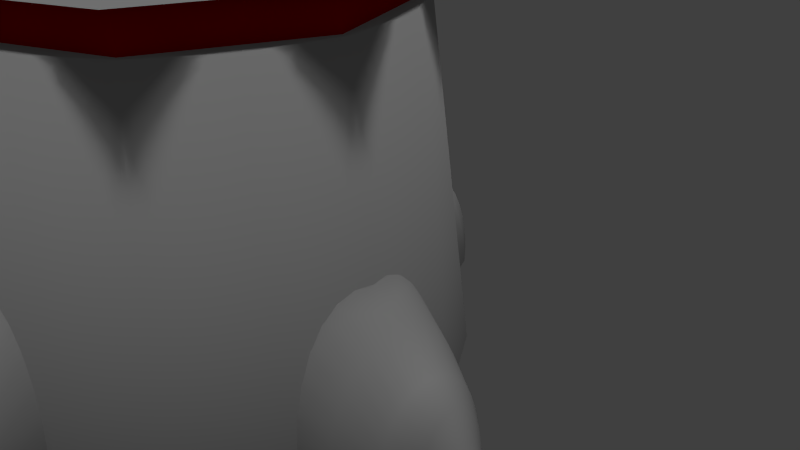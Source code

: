 # Source: martello.blend  (saved by Blender 2.76.0; exported with 4.5.12 LTS)
import bpy
from mathutils import Matrix  # noqa: F401  (used for matrix-valued properties, if any)

bpy.ops.wm.read_factory_settings(use_empty=True)
scene = bpy.context.scene
scene.name = 'Scene'

# ---- collections
col_collection_1 = bpy.data.collections.new('Collection 1'); scene.collection.children.link(col_collection_1)

# ---- materials (node trees are filled in below, after node groups)
mat_stone = bpy.data.materials.new('Stone')
mat_stone.alpha_threshold = 0.0
mat_stone.use_transparent_shadow = False
mat_stone.diffuse_color = (0.5, 0.5, 0.5, 1.0)
mat_stone.roughness = 0.5
mat_stone.specular_intensity = 0.8
mat_top_windows = bpy.data.materials.new('Top windows')
mat_top_windows.alpha_threshold = 0.0
mat_top_windows.use_transparent_shadow = False
mat_top_windows.diffuse_color = (0.5, 0.0, 0.0, 1.0)
mat_top_windows.roughness = 0.5
mat_roof = bpy.data.materials.new('Roof')
mat_roof.alpha_threshold = 0.0
mat_roof.use_transparent_shadow = False
mat_roof.diffuse_color = (0.5, 0.5, 0.5, 1.0)
mat_roof.roughness = 0.5

# ---- material node trees

# ---- world
world_world = bpy.data.worlds.new('World'); scene.world = world_world
world_world.color = (0.05088, 0.05088, 0.05088)
world_world.use_sun_shadow = False
world_world.sun_shadow_jitter_overblur = 0.0
world_world.cycles.sampling_method = 'MANUAL'
world_world.cycles.sample_map_resolution = 256

# ---- cameras
cam_camera = bpy.data.cameras.new('Camera')
cam_camera.clip_end = 100.0
cam_camera.lens = 35.0
cam_camera.sensor_width = 32.0
cam_camera.sensor_height = 18.0
cam_camera.ortho_scale = 7.314
cam_camera.dof.focus_distance = 0.0
cam_camera.dof.aperture_fstop = 128.0

# ---- lights
light_sun = bpy.data.lights.new('Sun', 'SUN')
light_sun.transmission_factor = 0.0
light_sun.angle = 0.1993
light_sun.energy = 1.0
light_sun.shadow_buffer_clip_start = 0.5
light_sun.shadow_soft_size = 0.1
light_sun.shadow_cascade_max_distance = 1000.0
light_sun.cycles.use_multiple_importance_sampling = False
light_lamp = bpy.data.lights.new('Lamp', 'POINT')
light_lamp.transmission_factor = 0.0
light_lamp.cutoff_distance = 30.0
light_lamp.energy = 100.0
light_lamp.shadow_buffer_clip_start = 1.001
light_lamp.shadow_soft_size = 0.1
light_lamp.shadow_maximum_resolution = 0.006
light_lamp.use_absolute_resolution = True
light_lamp.cycles.use_multiple_importance_sampling = False

# ---- meshes
me_cylinder_001 = bpy.data.meshes.new('Cylinder.001')
me_cylinder_001.from_pydata([(3.894e-08, 1.0, 12.0), (-1.041e-07, 0.9, 13.29), (-2.869e-07, -1.0, 12.0), (-3.414e-07, -0.9, 13.29), (-0.1951, -0.9808, 12.0), (-0.1421, -0.8827, 13.29), (-0.3827, -0.9239, 12.0), (-0.2787, -0.8315, 13.29), (-0.5556, -0.8315, 12.0), (-0.4046, -0.7483, 13.29), (-0.7071, -0.7071, 12.0), (-0.515, -0.6364, 13.29), (-0.8315, -0.5556, 12.0), (-0.6056, -0.5, 13.29), (-0.9239, -0.3827, 12.0), (-0.6729, -0.3444, 13.29), (-0.9808, -0.1951, 12.0), (-0.7143, -0.1756, 13.29), (-1.0, 3.947e-06, 12.0), (-0.7283, 3.798e-06, 13.29), (-0.9808, 0.1951, 12.0), (-0.7143, 0.1756, 13.29), (-0.9239, 0.3827, 12.0), (-0.6729, 0.3444, 13.29), (-0.8315, 0.5556, 12.0), (-0.6056, 0.5, 13.29), (-0.7071, 0.7071, 12.0), (-0.515, 0.6364, 13.29), (-0.5556, 0.8315, 12.0), (-0.4046, 0.7483, 13.29), (-0.3827, 0.9239, 12.0), (-0.2787, 0.8315, 13.29), (-0.1951, 0.9808, 12.0), (-0.1421, 0.8827, 13.29), (-1.148e-07, 0.7, 14.29), (-2.932e-07, -0.7, 14.29), (-0.1068, -0.6865, 14.29), (-0.2095, -0.6467, 14.29), (-0.3042, -0.582, 14.29), (-0.3871, -0.495, 14.29), (-0.4552, -0.3889, 14.29), (-0.5058, -0.2679, 14.29), (-0.537, -0.1366, 14.29), (-0.5475, 3.506e-06, 14.29), (-0.537, 0.1366, 14.29), (-0.5058, 0.2679, 14.29), (-0.4552, 0.3889, 14.29), (-0.3871, 0.495, 14.29), (-0.3042, 0.582, 14.29), (-0.2095, 0.6467, 14.29), (-0.1068, 0.6866, 14.29), (-2.122e-07, 0.45, 15.0), (-3.589e-07, -0.45, 15.0), (-0.08779, -0.4414, 15.0), (-0.1722, -0.4157, 15.0), (-0.25, -0.3742, 15.0), (-0.3182, -0.3182, 15.0), (-0.3742, -0.25, 15.0), (-0.4157, -0.1722, 15.0), (-0.4414, -0.08779, 15.0), (-0.45, 3.143e-06, 15.0), (-0.4414, 0.08779, 15.0), (-0.4157, 0.1722, 15.0), (-0.3742, 0.25, 15.0), (-0.3182, 0.3182, 15.0), (-0.25, 0.3742, 15.0), (-0.1722, 0.4157, 15.0), (-0.08779, 0.4414, 15.0), (-2.336e-07, 2.66e-06, 16.0), (-1.947e-07, -2.4, 8.5), (-3.377e-07, -2.917, 8.25), (-5.205e-07, -2.4, 3.5), (-5.75e-07, -2.917, 3.75), (-0.1951, -2.4, 3.548), (-0.1421, -2.917, 3.793), (-0.3827, -2.4, 3.69), (-0.2787, -2.917, 3.921), (-0.5556, -2.4, 3.921), (-0.4046, -2.917, 4.129), (-0.7071, -2.4, 4.232), (-0.515, -2.917, 4.409), (-0.8315, -2.4, 4.611), (-0.6056, -2.917, 4.75), (-0.9239, -2.4, 5.043), (-0.6729, -2.917, 5.139), (-0.9808, -2.4, 5.512), (-0.7143, -2.917, 5.561), (-1.0, -2.4, 6.0), (-0.7283, -2.917, 6.0), (-0.9808, -2.4, 6.488), (-0.7143, -2.917, 6.439), (-0.9239, -2.4, 6.957), (-0.6729, -2.917, 6.861), (-0.8315, -2.4, 7.389), (-0.6056, -2.917, 7.25), (-0.7071, -2.4, 7.768), (-0.515, -2.917, 7.591), (-0.5556, -2.4, 8.079), (-0.4046, -2.917, 7.871), (-0.3827, -2.4, 8.31), (-0.2787, -2.917, 8.079), (-0.1951, -2.4, 8.452), (-0.1421, -2.917, 8.207), (-3.484e-07, -3.317, 7.75), (-5.268e-07, -3.317, 4.25), (-0.1068, -3.317, 4.284), (-0.2095, -3.317, 4.383), (-0.3042, -3.317, 4.545), (-0.3871, -3.317, 4.763), (-0.4552, -3.317, 5.028), (-0.5058, -3.317, 5.33), (-0.537, -3.317, 5.659), (-0.5475, -3.317, 6.0), (-0.537, -3.317, 6.341), (-0.5058, -3.317, 6.67), (-0.4552, -3.317, 6.972), (-0.3871, -3.317, 7.237), (-0.3042, -3.317, 7.455), (-0.2095, -3.317, 7.617), (-0.1068, -3.317, 7.716), (-4.459e-07, -3.6, 7.125), (-5.925e-07, -3.6, 4.875), (-0.08779, -3.6, 4.897), (-0.1722, -3.6, 4.961), (-0.25, -3.6, 5.065), (-0.3182, -3.6, 5.205), (-0.3742, -3.6, 5.375), (-0.4157, -3.6, 5.569), (-0.4414, -3.6, 5.781), (-0.45, -3.6, 6.0), (-0.4414, -3.6, 6.219), (-0.4157, -3.6, 6.431), (-0.3742, -3.6, 6.625), (-0.3182, -3.6, 6.795), (-0.25, -3.6, 6.935), (-0.1722, -3.6, 7.039), (-0.08779, -3.6, 7.103), (-4.673e-07, -4.0, 6.0), (3.894e-08, -1.0, 2.384e-07), (-1.041e-07, -0.9, -1.293), (-2.869e-07, 1.0, -2.384e-07), (-3.414e-07, 0.9, -1.293), (-0.1951, 0.9808, 1.788e-07), (-0.1421, 0.8827, -1.293), (-0.3827, 0.9239, 5.364e-07), (-0.2787, 0.8315, -1.293), (-0.5556, 0.8315, 8.941e-07), (-0.4046, 0.7483, -1.293), (-0.7071, 0.7071, 1.192e-06), (-0.515, 0.6364, -1.293), (-0.8315, 0.5556, 1.49e-06), (-0.6056, 0.5, -1.293), (-0.9239, 0.3827, 1.729e-06), (-0.6729, 0.3444, -1.293), (-0.9808, 0.1951, 1.848e-06), (-0.7143, 0.1756, -1.293), (-1.0, -8.76e-07, 1.967e-06), (-0.7283, -8.048e-07, -1.293), (-0.9808, -0.1951, 1.967e-06), (-0.7143, -0.1756, -1.293), (-0.9239, -0.3827, 1.907e-06), (-0.6729, -0.3444, -1.293), (-0.8315, -0.5556, 1.729e-06), (-0.6056, -0.5, -1.293), (-0.7071, -0.7071, 1.55e-06), (-0.515, -0.6364, -1.293), (-0.5556, -0.8315, 1.252e-06), (-0.4046, -0.7483, -1.293), (-0.3827, -0.9239, 9.537e-07), (-0.2787, -0.8315, -1.293), (-0.1951, -0.9808, 5.96e-07), (-0.1421, -0.8827, -1.293), (-1.148e-07, -0.7, -2.293), (-2.932e-07, 0.7, -2.293), (-0.1068, 0.6865, -2.293), (-0.2095, 0.6467, -2.293), (-0.3042, 0.582, -2.293), (-0.3871, 0.495, -2.293), (-0.4552, 0.3889, -2.293), (-0.5058, 0.2679, -2.293), (-0.537, 0.1366, -2.293), (-0.5475, -5.735e-07, -2.293), (-0.537, -0.1366, -2.293), (-0.5058, -0.2679, -2.293), (-0.4552, -0.3889, -2.293), (-0.3871, -0.495, -2.293), (-0.3042, -0.582, -2.293), (-0.2095, -0.6467, -2.293), (-0.1068, -0.6865, -2.293), (-2.122e-07, -0.45, -3.0), (-3.589e-07, 0.45, -3.0), (-0.08779, 0.4414, -3.0), (-0.1722, 0.4157, -3.0), (-0.25, 0.3742, -3.0), (-0.3182, 0.3182, -3.0), (-0.3742, 0.25, -3.0), (-0.4157, 0.1722, -3.0), (-0.4414, 0.08779, -3.0), (-0.45, -2.532e-07, -3.0), (-0.4414, -0.08779, -3.0), (-0.4157, -0.1722, -3.0), (-0.3742, -0.25, -3.0), (-0.3182, -0.3182, -3.0), (-0.25, -0.3742, -3.0), (-0.1722, -0.4157, -3.0), (-0.08779, -0.4414, -3.0), (-2.336e-07, 1.696e-07, -4.0), (2.726e-07, 2.4, 3.5), (1.296e-07, 2.917, 3.75), (-5.325e-08, 2.4, 8.5), (-1.077e-07, 2.917, 8.25), (-0.1951, 2.4, 8.452), (-0.1421, 2.917, 8.207), (-0.3827, 2.4, 8.31), (-0.2787, 2.917, 8.079), (-0.5556, 2.4, 8.079), (-0.4046, 2.917, 7.871), (-0.7071, 2.4, 7.768), (-0.515, 2.917, 7.591), (-0.8315, 2.4, 7.389), (-0.6056, 2.917, 7.25), (-0.9239, 2.4, 6.957), (-0.6729, 2.917, 6.861), (-0.9808, 2.4, 6.488), (-0.7143, 2.917, 6.439), (-1.0, 2.4, 6.0), (-0.7283, 2.917, 6.0), (-0.9808, 2.4, 5.512), (-0.7143, 2.917, 5.561), (-0.9239, 2.4, 5.043), (-0.6729, 2.917, 5.139), (-0.8315, 2.4, 4.611), (-0.6056, 2.917, 4.75), (-0.7071, 2.4, 4.232), (-0.515, 2.917, 4.409), (-0.5556, 2.4, 3.921), (-0.4046, 2.917, 4.129), (-0.3827, 2.4, 3.69), (-0.2787, 2.917, 3.921), (-0.1951, 2.4, 3.548), (-0.1421, 2.917, 3.793), (1.189e-07, 3.317, 4.25), (-5.951e-08, 3.317, 7.75), (-0.1068, 3.317, 7.716), (-0.2095, 3.317, 7.617), (-0.3042, 3.317, 7.455), (-0.3871, 3.317, 7.237), (-0.4552, 3.317, 6.972), (-0.5058, 3.317, 6.67), (-0.537, 3.317, 6.341), (-0.5475, 3.317, 6.0), (-0.537, 3.317, 5.659), (-0.5058, 3.317, 5.33), (-0.4552, 3.317, 5.028), (-0.3871, 3.317, 4.763), (-0.3042, 3.317, 4.545), (-0.2095, 3.317, 4.383), (-0.1068, 3.317, 4.284), (2.142e-08, 3.6, 4.875), (-1.252e-07, 3.6, 7.125), (-0.08779, 3.6, 7.103), (-0.1722, 3.6, 7.039), (-0.25, 3.6, 6.935), (-0.3182, 3.6, 6.795), (-0.3742, 3.6, 6.625), (-0.4157, 3.6, 6.431), (-0.4414, 3.6, 6.219), (-0.45, 3.6, 6.0), (-0.4414, 3.6, 5.781), (-0.4157, 3.6, 5.569), (-0.3742, 3.6, 5.375), (-0.3182, 3.6, 5.204), (-0.25, 3.6, 5.065), (-0.1722, 3.6, 4.961), (-0.08779, 3.6, 4.897), (-1.421e-14, 4.0, 6.0)], [], [(2, 3, 5, 4), (4, 5, 7, 6), (6, 7, 9, 8), (8, 9, 11, 10), (10, 11, 13, 12), (12, 13, 15, 14), (14, 15, 17, 16), (16, 17, 19, 18), (18, 19, 21, 20), (20, 21, 23, 22), (22, 23, 25, 24), (24, 25, 27, 26), (26, 27, 29, 28), (28, 29, 31, 30), (32, 33, 1, 0), (30, 31, 33, 32), (7, 5, 36, 37), (17, 15, 41, 42), (27, 25, 46, 47), (13, 11, 39, 40), (23, 21, 44, 45), (33, 31, 49, 50), (9, 7, 37, 38), (19, 17, 42, 43), (29, 27, 47, 48), (5, 3, 35, 36), (15, 13, 40, 41), (25, 23, 45, 46), (1, 33, 50, 34), (11, 9, 38, 39), (21, 19, 43, 44), (31, 29, 48, 49), (37, 36, 53, 54), (45, 44, 61, 62), (38, 37, 54, 55), (46, 45, 62, 63), (39, 38, 55, 56), (47, 46, 63, 64), (40, 39, 56, 57), (48, 47, 64, 65), (41, 40, 57, 58), (49, 48, 65, 66), (42, 41, 58, 59), (50, 49, 66, 67), (43, 42, 59, 60), (36, 35, 52, 53), (34, 50, 67, 51), (44, 43, 60, 61), (58, 57, 68), (66, 65, 68), (59, 58, 68), (67, 66, 68), (60, 59, 68), (53, 52, 68), (51, 67, 68), (61, 60, 68), (54, 53, 68), (62, 61, 68), (55, 54, 68), (63, 62, 68), (56, 55, 68), (64, 63, 68), (57, 56, 68), (65, 64, 68), (71, 72, 74, 73), (73, 74, 76, 75), (75, 76, 78, 77), (77, 78, 80, 79), (79, 80, 82, 81), (81, 82, 84, 83), (83, 84, 86, 85), (85, 86, 88, 87), (87, 88, 90, 89), (89, 90, 92, 91), (91, 92, 94, 93), (93, 94, 96, 95), (95, 96, 98, 97), (97, 98, 100, 99), (101, 102, 70, 69), (99, 100, 102, 101), (76, 74, 105, 106), (86, 84, 110, 111), (96, 94, 115, 116), (82, 80, 108, 109), (92, 90, 113, 114), (102, 100, 118, 119), (78, 76, 106, 107), (88, 86, 111, 112), (98, 96, 116, 117), (74, 72, 104, 105), (84, 82, 109, 110), (94, 92, 114, 115), (70, 102, 119, 103), (80, 78, 107, 108), (90, 88, 112, 113), (100, 98, 117, 118), (106, 105, 122, 123), (114, 113, 130, 131), (107, 106, 123, 124), (115, 114, 131, 132), (108, 107, 124, 125), (116, 115, 132, 133), (109, 108, 125, 126), (117, 116, 133, 134), (110, 109, 126, 127), (118, 117, 134, 135), (111, 110, 127, 128), (119, 118, 135, 136), (112, 111, 128, 129), (105, 104, 121, 122), (103, 119, 136, 120), (113, 112, 129, 130), (127, 126, 137), (135, 134, 137), (128, 127, 137), (136, 135, 137), (129, 128, 137), (122, 121, 137), (120, 136, 137), (130, 129, 137), (123, 122, 137), (131, 130, 137), (124, 123, 137), (132, 131, 137), (125, 124, 137), (133, 132, 137), (126, 125, 137), (134, 133, 137), (140, 141, 143, 142), (142, 143, 145, 144), (144, 145, 147, 146), (146, 147, 149, 148), (148, 149, 151, 150), (150, 151, 153, 152), (152, 153, 155, 154), (154, 155, 157, 156), (156, 157, 159, 158), (158, 159, 161, 160), (160, 161, 163, 162), (162, 163, 165, 164), (164, 165, 167, 166), (166, 167, 169, 168), (170, 171, 139, 138), (168, 169, 171, 170), (145, 143, 174, 175), (155, 153, 179, 180), (165, 163, 184, 185), (151, 149, 177, 178), (161, 159, 182, 183), (171, 169, 187, 188), (147, 145, 175, 176), (157, 155, 180, 181), (167, 165, 185, 186), (143, 141, 173, 174), (153, 151, 178, 179), (163, 161, 183, 184), (139, 171, 188, 172), (149, 147, 176, 177), (159, 157, 181, 182), (169, 167, 186, 187), (175, 174, 191, 192), (183, 182, 199, 200), (176, 175, 192, 193), (184, 183, 200, 201), (177, 176, 193, 194), (185, 184, 201, 202), (178, 177, 194, 195), (186, 185, 202, 203), (179, 178, 195, 196), (187, 186, 203, 204), (180, 179, 196, 197), (188, 187, 204, 205), (181, 180, 197, 198), (174, 173, 190, 191), (172, 188, 205, 189), (182, 181, 198, 199), (196, 195, 206), (204, 203, 206), (197, 196, 206), (205, 204, 206), (198, 197, 206), (191, 190, 206), (189, 205, 206), (199, 198, 206), (192, 191, 206), (200, 199, 206), (193, 192, 206), (201, 200, 206), (194, 193, 206), (202, 201, 206), (195, 194, 206), (203, 202, 206), (209, 210, 212, 211), (211, 212, 214, 213), (213, 214, 216, 215), (215, 216, 218, 217), (217, 218, 220, 219), (219, 220, 222, 221), (221, 222, 224, 223), (223, 224, 226, 225), (225, 226, 228, 227), (227, 228, 230, 229), (229, 230, 232, 231), (231, 232, 234, 233), (233, 234, 236, 235), (235, 236, 238, 237), (239, 240, 208, 207), (237, 238, 240, 239), (214, 212, 243, 244), (224, 222, 248, 249), (234, 232, 253, 254), (220, 218, 246, 247), (230, 228, 251, 252), (240, 238, 256, 257), (216, 214, 244, 245), (226, 224, 249, 250), (236, 234, 254, 255), (212, 210, 242, 243), (222, 220, 247, 248), (232, 230, 252, 253), (208, 240, 257, 241), (218, 216, 245, 246), (228, 226, 250, 251), (238, 236, 255, 256), (244, 243, 260, 261), (252, 251, 268, 269), (245, 244, 261, 262), (253, 252, 269, 270), (246, 245, 262, 263), (254, 253, 270, 271), (247, 246, 263, 264), (255, 254, 271, 272), (248, 247, 264, 265), (256, 255, 272, 273), (249, 248, 265, 266), (257, 256, 273, 274), (250, 249, 266, 267), (243, 242, 259, 260), (241, 257, 274, 258), (251, 250, 267, 268), (265, 264, 275), (273, 272, 275), (266, 265, 275), (274, 273, 275), (267, 266, 275), (260, 259, 275), (258, 274, 275), (268, 267, 275), (261, 260, 275), (269, 268, 275), (262, 261, 275), (270, 269, 275), (263, 262, 275), (271, 270, 275), (264, 263, 275), (272, 271, 275)])
me_cylinder_001.polygons.foreach_set('use_smooth', [True] * 256)
_uv = me_cylinder_001.uv_layers.new(name='UVMap')
_uv.uv.foreach_set('vector', [0.0, 0.0, 0.3074, 0.0, 0.3074, 0.09428, 0.0, 0.09428, 0.0, 0.0, 0.3074, 0.0, 0.3074, 0.09428, 0.0, 0.09428, 0.0, 0.0, 0.3074, 0.0, 0.3074, 0.09428, 0.0, 0.09428, 0.0, 0.0, 0.3074, 0.0, 0.3074, 0.09428, 0.0, 0.09428, 0.0, 0.0, 0.3074, 0.0, 0.3074, 0.09428, 0.0, 0.09428, 0.0, 0.0, 0.3074, 0.0, 0.3074, 0.09428, 0.0, 0.09428, 0.0, 0.0, 0.3074, 0.0, 0.3074, 0.09428, 0.0, 0.09428, 0.0, 0.0, 0.3074, 0.0, 0.3074, 0.09428, 0.0, 0.09428, 0.0, 0.0, 0.3074, 0.0, 0.3074, 0.09428, 0.0, 0.09428, 0.0, 0.0, 0.3074, 0.0, 0.3074, 0.09428, 0.0, 0.09428, 0.0, 0.0, 0.3074, 0.0, 0.3074, 0.09428, 0.0, 0.09428, 0.0, 0.0, 0.3074, 0.0, 0.3074, 0.09428, 0.0, 0.09428, 0.0, 0.0, 0.3074, 0.0, 0.3074, 0.09428, 0.0, 0.09428, 0.0, 0.0, 0.3074, 0.0, 0.3074, 0.09428, 0.0, 0.09428, 0.0, 0.0, 0.3074, 0.0, 0.3074, 0.09428, 0.0, 0.09428, 0.0, 0.0, 0.3074, 0.0, 0.3074, 0.09428, 0.0, 0.09428, -1.522e-08, 0.09458, 0.0, -5.638e-09, 0.2554, 0.0, 0.2554, 0.09458, -1.522e-08, 0.09458, 0.0, -5.638e-09, 0.2554, 0.0, 0.2554, 0.09458, -1.522e-08, 0.09458, 0.0, -5.638e-09, 0.2554, 0.0, 0.2554, 0.09458, -1.522e-08, 0.09458, 0.0, -5.638e-09, 0.2554, 0.0, 0.2554, 0.09458, -1.522e-08, 0.09458, 0.0, -5.638e-09, 0.2554, 0.0, 0.2554, 0.09458, -1.522e-08, 0.09458, 0.0, -5.638e-09, 0.2554, 0.0, 0.2554, 0.09458, -1.522e-08, 0.09458, 0.0, -5.638e-09, 0.2554, 0.0, 0.2554, 0.09458, -1.522e-08, 0.09458, 0.0, -5.638e-09, 0.2554, 0.0, 0.2554, 0.09458, -1.522e-08, 0.09458, 0.0, -5.638e-09, 0.2554, 0.0, 0.2554, 0.09458, -1.522e-08, 0.09458, 0.0, -5.638e-09, 0.2554, 0.0, 0.2554, 0.09458, -1.522e-08, 0.09458, 0.0, -5.638e-09, 0.2554, 0.0, 0.2554, 0.09458, -1.522e-08, 0.09458, 0.0, -5.638e-09, 0.2554, 0.0, 0.2554, 0.09458, -1.522e-08, 0.09458, 0.0, -5.638e-09, 0.2554, 0.0, 0.2554, 0.09458, -1.522e-08, 0.09458, 0.0, -5.638e-09, 0.2554, 0.0, 0.2554, 0.09458, -1.522e-08, 0.09458, 0.0, -5.638e-09, 0.2554, 0.0, 0.2554, 0.09458, -1.522e-08, 0.09458, 0.0, -5.638e-09, 0.2554, 0.0, 0.2554, 0.09458, -1.836e-08, 0.09897, 0.0, -5.899e-09, 0.3081, 0.0, 0.3081, 0.09897, -1.836e-08, 0.09897, 0.0, -5.899e-09, 0.3081, 0.0, 0.3081, 0.09897, -1.836e-08, 0.09897, 0.0, -5.899e-09, 0.3081, 0.0, 0.3081, 0.09897, -1.836e-08, 0.09897, 0.0, -5.899e-09, 0.3081, 0.0, 0.3081, 0.09897, -1.836e-08, 0.09897, 0.0, -5.899e-09, 0.3081, 0.0, 0.3081, 0.09897, -1.836e-08, 0.09897, 0.0, -5.899e-09, 0.3081, 0.0, 0.3081, 0.09897, -1.836e-08, 0.09897, 0.0, -5.899e-09, 0.3081, 0.0, 0.3081, 0.09897, -1.836e-08, 0.09897, 0.0, -5.899e-09, 0.3081, 0.0, 0.3081, 0.09897, -1.836e-08, 0.09897, 0.0, -5.899e-09, 0.3081, 0.0, 0.3081, 0.09897, -1.836e-08, 0.09897, 0.0, -5.899e-09, 0.3081, 0.0, 0.3081, 0.09897, -1.836e-08, 0.09897, 0.0, -5.899e-09, 0.3081, 0.0, 0.3081, 0.09897, -1.836e-08, 0.09897, 0.0, -5.899e-09, 0.3081, 0.0, 0.3081, 0.09897, -1.836e-08, 0.09897, 0.0, -5.899e-09, 0.3081, 0.0, 0.3081, 0.09897, -1.836e-08, 0.09897, 0.0, -5.899e-09, 0.3081, 0.0, 0.3081, 0.09897, -1.836e-08, 0.09897, 0.0, -5.899e-09, 0.3081, 0.0, 0.3081, 0.09897, -1.836e-08, 0.09897, 0.0, -5.899e-09, 0.3081, 0.0, 0.3081, 0.09897, 0.05949, 0.3431, 0.05249, 0.2876, 0.745, 0.2284, 0.2655, 0.7316, 0.2266, 0.6914, 0.745, 0.2284, 0.07092, 0.3978, 0.05949, 0.3431, 0.745, 0.2284, 0.3075, 0.7685, 0.2655, 0.7316, 0.745, 0.2284, 0.08672, 0.4515, 0.07092, 0.3978, 0.745, 0.2284, 0.06934, 0.06551, 0.08462, 0.01173, 0.745, 0.2284, 0.3523, 0.8019, 0.3075, 0.7685, 0.745, 0.2284, 0.1068, 0.5036, 0.08672, 0.4515, 0.745, 0.2284, 0.05843, 0.1204, 0.06934, 0.06551, 0.745, 0.2284, 0.131, 0.5541, 0.1068, 0.5036, 0.745, 0.2284, 0.05196, 0.1759, 0.05843, 0.1204, 0.745, 0.2284, 0.1591, 0.6024, 0.131, 0.5541, 0.745, 0.2284, 0.04998, 0.2318, 0.05196, 0.1759, 0.745, 0.2284, 0.1911, 0.6482, 0.1591, 0.6024, 0.745, 0.2284, 0.05249, 0.2876, 0.04998, 0.2318, 0.745, 0.2284, 0.2266, 0.6914, 0.1911, 0.6482, 0.745, 0.2284, 0.0, 0.0, 0.3074, 0.0, 0.3074, 0.09428, 0.0, 0.09428, 0.0, 0.0, 0.3074, 0.0, 0.3074, 0.09428, 0.0, 0.09428, 0.0, 0.0, 0.3074, 0.0, 0.3074, 0.09428, 0.0, 0.09428, 0.0, 0.0, 0.3074, 0.0, 0.3074, 0.09428, 0.0, 0.09428, 0.0, 0.0, 0.3074, 0.0, 0.3074, 0.09428, 0.0, 0.09428, 0.0, 0.0, 0.3074, 0.0, 0.3074, 0.09428, 0.0, 0.09428, 0.0, 0.0, 0.3074, 0.0, 0.3074, 0.09428, 0.0, 0.09428, 0.0, 0.0, 0.3074, 0.0, 0.3074, 0.09428, 0.0, 0.09428, 0.0, 0.0, 0.3074, 0.0, 0.3074, 0.09428, 0.0, 0.09428, 0.0, 0.0, 0.3074, 0.0, 0.3074, 0.09428, 0.0, 0.09428, 0.0, 0.0, 0.3074, 0.0, 0.3074, 0.09428, 0.0, 0.09428, 0.0, 0.0, 0.3074, 0.0, 0.3074, 0.09428, 0.0, 0.09428, 0.0, 0.0, 0.3074, 0.0, 0.3074, 0.09428, 0.0, 0.09428, 0.0, 0.0, 0.3074, 0.0, 0.3074, 0.09428, 0.0, 0.09428, 0.0, 0.0, 0.3074, 0.0, 0.3074, 0.09428, 0.0, 0.09428, 0.0, 0.0, 0.3074, 0.0, 0.3074, 0.09428, 0.0, 0.09428, -1.522e-08, 0.09458, 0.0, -5.638e-09, 0.2554, 0.0, 0.2554, 0.09458, -1.522e-08, 0.09458, 0.0, -5.638e-09, 0.2554, 0.0, 0.2554, 0.09458, -1.522e-08, 0.09458, 0.0, -5.638e-09, 0.2554, 0.0, 0.2554, 0.09458, -1.522e-08, 0.09458, 0.0, -5.638e-09, 0.2554, 0.0, 0.2554, 0.09458, -1.522e-08, 0.09458, 0.0, -5.638e-09, 0.2554, 0.0, 0.2554, 0.09458, -1.522e-08, 0.09458, 0.0, -5.638e-09, 0.2554, 0.0, 0.2554, 0.09458, -1.522e-08, 0.09458, 0.0, -5.638e-09, 0.2554, 0.0, 0.2554, 0.09458, -1.522e-08, 0.09458, 0.0, -5.638e-09, 0.2554, 0.0, 0.2554, 0.09458, -1.522e-08, 0.09458, 0.0, -5.638e-09, 0.2554, 0.0, 0.2554, 0.09458, -1.522e-08, 0.09458, 0.0, -5.638e-09, 0.2554, 0.0, 0.2554, 0.09458, -1.522e-08, 0.09458, 0.0, -5.638e-09, 0.2554, 0.0, 0.2554, 0.09458, -1.522e-08, 0.09458, 0.0, -5.638e-09, 0.2554, 0.0, 0.2554, 0.09458, -1.522e-08, 0.09458, 0.0, -5.638e-09, 0.2554, 0.0, 0.2554, 0.09458, -1.522e-08, 0.09458, 0.0, -5.638e-09, 0.2554, 0.0, 0.2554, 0.09458, -1.522e-08, 0.09458, 0.0, -5.638e-09, 0.2554, 0.0, 0.2554, 0.09458, -1.522e-08, 0.09458, 0.0, -5.638e-09, 0.2554, 0.0, 0.2554, 0.09458, -1.836e-08, 0.09897, 0.0, -5.899e-09, 0.3081, 0.0, 0.3081, 0.09897, -1.836e-08, 0.09897, 0.0, -5.899e-09, 0.3081, 0.0, 0.3081, 0.09897, -1.836e-08, 0.09897, 0.0, -5.899e-09, 0.3081, 0.0, 0.3081, 0.09897, -1.836e-08, 0.09897, 0.0, -5.899e-09, 0.3081, 0.0, 0.3081, 0.09897, -1.836e-08, 0.09897, 0.0, -5.899e-09, 0.3081, 0.0, 0.3081, 0.09897, -1.836e-08, 0.09897, 0.0, -5.899e-09, 0.3081, 0.0, 0.3081, 0.09897, -1.836e-08, 0.09897, 0.0, -5.899e-09, 0.3081, 0.0, 0.3081, 0.09897, -1.836e-08, 0.09897, 0.0, -5.899e-09, 0.3081, 0.0, 0.3081, 0.09897, -1.836e-08, 0.09897, 0.0, -5.899e-09, 0.3081, 0.0, 0.3081, 0.09897, -1.836e-08, 0.09897, 0.0, -5.899e-09, 0.3081, 0.0, 0.3081, 0.09897, -1.836e-08, 0.09897, 0.0, -5.899e-09, 0.3081, 0.0, 0.3081, 0.09897, -1.836e-08, 0.09897, 0.0, -5.899e-09, 0.3081, 0.0, 0.3081, 0.09897, -1.836e-08, 0.09897, 0.0, -5.899e-09, 0.3081, 0.0, 0.3081, 0.09897, -1.836e-08, 0.09897, 0.0, -5.899e-09, 0.3081, 0.0, 0.3081, 0.09897, -1.836e-08, 0.09897, 0.0, -5.899e-09, 0.3081, 0.0, 0.3081, 0.09897, -1.836e-08, 0.09897, 0.0, -5.899e-09, 0.3081, 0.0, 0.3081, 0.09897, 0.05949, 0.3431, 0.05249, 0.2876, 0.745, 0.2284, 0.2655, 0.7316, 0.2266, 0.6914, 0.745, 0.2284, 0.07092, 0.3978, 0.05949, 0.3431, 0.745, 0.2284, 0.3075, 0.7685, 0.2655, 0.7316, 0.745, 0.2284, 0.08672, 0.4515, 0.07092, 0.3978, 0.745, 0.2284, 0.06934, 0.06551, 0.08462, 0.01173, 0.745, 0.2284, 0.3523, 0.8019, 0.3075, 0.7685, 0.745, 0.2284, 0.1068, 0.5036, 0.08672, 0.4515, 0.745, 0.2284, 0.05843, 0.1204, 0.06934, 0.06551, 0.745, 0.2284, 0.131, 0.5541, 0.1068, 0.5036, 0.745, 0.2284, 0.05196, 0.1759, 0.05843, 0.1204, 0.745, 0.2284, 0.1591, 0.6024, 0.131, 0.5541, 0.745, 0.2284, 0.04998, 0.2318, 0.05196, 0.1759, 0.745, 0.2284, 0.1911, 0.6482, 0.1591, 0.6024, 0.745, 0.2284, 0.05249, 0.2876, 0.04998, 0.2318, 0.745, 0.2284, 0.2266, 0.6914, 0.1911, 0.6482, 0.745, 0.2284, 0.0, 0.0, 0.3074, 0.0, 0.3074, 0.09428, 0.0, 0.09428, 0.0, 0.0, 0.3074, 0.0, 0.3074, 0.09428, 0.0, 0.09428, 0.0, 0.0, 0.3074, 0.0, 0.3074, 0.09428, 0.0, 0.09428, 0.0, 0.0, 0.3074, 0.0, 0.3074, 0.09428, 0.0, 0.09428, 0.0, 0.0, 0.3074, 0.0, 0.3074, 0.09428, 0.0, 0.09428, 0.0, 0.0, 0.3074, 0.0, 0.3074, 0.09428, 0.0, 0.09428, 0.0, 0.0, 0.3074, 0.0, 0.3074, 0.09428, 0.0, 0.09428, 0.0, 0.0, 0.3074, 0.0, 0.3074, 0.09428, 0.0, 0.09428, 0.0, 0.0, 0.3074, 0.0, 0.3074, 0.09428, 0.0, 0.09428, 0.0, 0.0, 0.3074, 0.0, 0.3074, 0.09428, 0.0, 0.09428, 0.0, 0.0, 0.3074, 0.0, 0.3074, 0.09428, 0.0, 0.09428, 0.0, 0.0, 0.3074, 0.0, 0.3074, 0.09428, 0.0, 0.09428, 0.0, 0.0, 0.3074, 0.0, 0.3074, 0.09428, 0.0, 0.09428, 0.0, 0.0, 0.3074, 0.0, 0.3074, 0.09428, 0.0, 0.09428, 0.0, 0.0, 0.3074, 0.0, 0.3074, 0.09428, 0.0, 0.09428, 0.0, 0.0, 0.3074, 0.0, 0.3074, 0.09428, 0.0, 0.09428, -1.522e-08, 0.09458, 0.0, -5.638e-09, 0.2554, 0.0, 0.2554, 0.09458, -1.522e-08, 0.09458, 0.0, -5.638e-09, 0.2554, 0.0, 0.2554, 0.09458, -1.522e-08, 0.09458, 0.0, -5.638e-09, 0.2554, 0.0, 0.2554, 0.09458, -1.522e-08, 0.09458, 0.0, -5.638e-09, 0.2554, 0.0, 0.2554, 0.09458, -1.522e-08, 0.09458, 0.0, -5.638e-09, 0.2554, 0.0, 0.2554, 0.09458, -1.522e-08, 0.09458, 0.0, -5.638e-09, 0.2554, 0.0, 0.2554, 0.09458, -1.522e-08, 0.09458, 0.0, -5.638e-09, 0.2554, 0.0, 0.2554, 0.09458, -1.522e-08, 0.09458, 0.0, -5.638e-09, 0.2554, 0.0, 0.2554, 0.09458, -1.522e-08, 0.09458, 0.0, -5.638e-09, 0.2554, 0.0, 0.2554, 0.09458, -1.522e-08, 0.09458, 0.0, -5.638e-09, 0.2554, 0.0, 0.2554, 0.09458, -1.522e-08, 0.09458, 0.0, -5.638e-09, 0.2554, 0.0, 0.2554, 0.09458, -1.522e-08, 0.09458, 0.0, -5.638e-09, 0.2554, 0.0, 0.2554, 0.09458, -1.522e-08, 0.09458, 0.0, -5.638e-09, 0.2554, 0.0, 0.2554, 0.09458, -1.522e-08, 0.09458, 0.0, -5.638e-09, 0.2554, 0.0, 0.2554, 0.09458, -1.522e-08, 0.09458, 0.0, -5.638e-09, 0.2554, 0.0, 0.2554, 0.09458, -1.522e-08, 0.09458, 0.0, -5.638e-09, 0.2554, 0.0, 0.2554, 0.09458, -1.836e-08, 0.09897, 0.0, -5.899e-09, 0.3081, 0.0, 0.3081, 0.09897, -1.836e-08, 0.09897, 0.0, -5.899e-09, 0.3081, 0.0, 0.3081, 0.09897, -1.836e-08, 0.09897, 0.0, -5.899e-09, 0.3081, 0.0, 0.3081, 0.09897, -1.836e-08, 0.09897, 0.0, -5.899e-09, 0.3081, 0.0, 0.3081, 0.09897, -1.836e-08, 0.09897, 0.0, -5.899e-09, 0.3081, 0.0, 0.3081, 0.09897, -1.836e-08, 0.09897, 0.0, -5.899e-09, 0.3081, 0.0, 0.3081, 0.09897, -1.836e-08, 0.09897, 0.0, -5.899e-09, 0.3081, 0.0, 0.3081, 0.09897, -1.836e-08, 0.09897, 0.0, -5.899e-09, 0.3081, 0.0, 0.3081, 0.09897, -1.836e-08, 0.09897, 0.0, -5.899e-09, 0.3081, 0.0, 0.3081, 0.09897, -1.836e-08, 0.09897, 0.0, -5.899e-09, 0.3081, 0.0, 0.3081, 0.09897, -1.836e-08, 0.09897, 0.0, -5.899e-09, 0.3081, 0.0, 0.3081, 0.09897, -1.836e-08, 0.09897, 0.0, -5.899e-09, 0.3081, 0.0, 0.3081, 0.09897, -1.836e-08, 0.09897, 0.0, -5.899e-09, 0.3081, 0.0, 0.3081, 0.09897, -1.836e-08, 0.09897, 0.0, -5.899e-09, 0.3081, 0.0, 0.3081, 0.09897, -1.836e-08, 0.09897, 0.0, -5.899e-09, 0.3081, 0.0, 0.3081, 0.09897, -1.836e-08, 0.09897, 0.0, -5.899e-09, 0.3081, 0.0, 0.3081, 0.09897, 0.05949, 0.3431, 0.05249, 0.2876, 0.745, 0.2284, 0.2655, 0.7316, 0.2266, 0.6914, 0.745, 0.2284, 0.07092, 0.3978, 0.05949, 0.3431, 0.745, 0.2284, 0.3075, 0.7685, 0.2655, 0.7316, 0.745, 0.2284, 0.08672, 0.4515, 0.07092, 0.3978, 0.745, 0.2284, 0.06934, 0.06551, 0.08462, 0.01173, 0.745, 0.2284, 0.3523, 0.8019, 0.3075, 0.7685, 0.745, 0.2284, 0.1068, 0.5036, 0.08672, 0.4515, 0.745, 0.2284, 0.05843, 0.1204, 0.06934, 0.06551, 0.745, 0.2284, 0.131, 0.5541, 0.1068, 0.5036, 0.745, 0.2284, 0.05196, 0.1759, 0.05843, 0.1204, 0.745, 0.2284, 0.1591, 0.6024, 0.131, 0.5541, 0.745, 0.2284, 0.04998, 0.2318, 0.05196, 0.1759, 0.745, 0.2284, 0.1911, 0.6482, 0.1591, 0.6024, 0.745, 0.2284, 0.05249, 0.2876, 0.04998, 0.2318, 0.745, 0.2284, 0.2266, 0.6914, 0.1911, 0.6482, 0.745, 0.2284, 0.0, 0.0, 0.3074, 0.0, 0.3074, 0.09428, 0.0, 0.09428, 0.0, 0.0, 0.3074, 0.0, 0.3074, 0.09428, 0.0, 0.09428, 0.0, 0.0, 0.3074, 0.0, 0.3074, 0.09428, 0.0, 0.09428, 0.0, 0.0, 0.3074, 0.0, 0.3074, 0.09428, 0.0, 0.09428, 0.0, 0.0, 0.3074, 0.0, 0.3074, 0.09428, 0.0, 0.09428, 0.0, 0.0, 0.3074, 0.0, 0.3074, 0.09428, 0.0, 0.09428, 0.0, 0.0, 0.3074, 0.0, 0.3074, 0.09428, 0.0, 0.09428, 0.0, 0.0, 0.3074, 0.0, 0.3074, 0.09428, 0.0, 0.09428, 0.0, 0.0, 0.3074, 0.0, 0.3074, 0.09428, 0.0, 0.09428, 0.0, 0.0, 0.3074, 0.0, 0.3074, 0.09428, 0.0, 0.09428, 0.0, 0.0, 0.3074, 0.0, 0.3074, 0.09428, 0.0, 0.09428, 0.0, 0.0, 0.3074, 0.0, 0.3074, 0.09428, 0.0, 0.09428, 0.0, 0.0, 0.3074, 0.0, 0.3074, 0.09428, 0.0, 0.09428, 0.0, 0.0, 0.3074, 0.0, 0.3074, 0.09428, 0.0, 0.09428, 0.0, 0.0, 0.3074, 0.0, 0.3074, 0.09428, 0.0, 0.09428, 0.0, 0.0, 0.3074, 0.0, 0.3074, 0.09428, 0.0, 0.09428, -1.522e-08, 0.09458, 0.0, -5.638e-09, 0.2554, 0.0, 0.2554, 0.09458, -1.522e-08, 0.09458, 0.0, -5.638e-09, 0.2554, 0.0, 0.2554, 0.09458, -1.522e-08, 0.09458, 0.0, -5.638e-09, 0.2554, 0.0, 0.2554, 0.09458, -1.522e-08, 0.09458, 0.0, -5.638e-09, 0.2554, 0.0, 0.2554, 0.09458, -1.522e-08, 0.09458, 0.0, -5.638e-09, 0.2554, 0.0, 0.2554, 0.09458, -1.522e-08, 0.09458, 0.0, -5.638e-09, 0.2554, 0.0, 0.2554, 0.09458, -1.522e-08, 0.09458, 0.0, -5.638e-09, 0.2554, 0.0, 0.2554, 0.09458, -1.522e-08, 0.09458, 0.0, -5.638e-09, 0.2554, 0.0, 0.2554, 0.09458, -1.522e-08, 0.09458, 0.0, -5.638e-09, 0.2554, 0.0, 0.2554, 0.09458, -1.522e-08, 0.09458, 0.0, -5.638e-09, 0.2554, 0.0, 0.2554, 0.09458, -1.522e-08, 0.09458, 0.0, -5.638e-09, 0.2554, 0.0, 0.2554, 0.09458, -1.522e-08, 0.09458, 0.0, -5.638e-09, 0.2554, 0.0, 0.2554, 0.09458, -1.522e-08, 0.09458, 0.0, -5.638e-09, 0.2554, 0.0, 0.2554, 0.09458, -1.522e-08, 0.09458, 0.0, -5.638e-09, 0.2554, 0.0, 0.2554, 0.09458, -1.522e-08, 0.09458, 0.0, -5.638e-09, 0.2554, 0.0, 0.2554, 0.09458, -1.522e-08, 0.09458, 0.0, -5.638e-09, 0.2554, 0.0, 0.2554, 0.09458, -1.836e-08, 0.09897, 0.0, -5.899e-09, 0.3081, 0.0, 0.3081, 0.09897, -1.836e-08, 0.09897, 0.0, -5.899e-09, 0.3081, 0.0, 0.3081, 0.09897, -1.836e-08, 0.09897, 0.0, -5.899e-09, 0.3081, 0.0, 0.3081, 0.09897, -1.836e-08, 0.09897, 0.0, -5.899e-09, 0.3081, 0.0, 0.3081, 0.09897, -1.836e-08, 0.09897, 0.0, -5.899e-09, 0.3081, 0.0, 0.3081, 0.09897, -1.836e-08, 0.09897, 0.0, -5.899e-09, 0.3081, 0.0, 0.3081, 0.09897, -1.836e-08, 0.09897, 0.0, -5.899e-09, 0.3081, 0.0, 0.3081, 0.09897, -1.836e-08, 0.09897, 0.0, -5.899e-09, 0.3081, 0.0, 0.3081, 0.09897, -1.836e-08, 0.09897, 0.0, -5.899e-09, 0.3081, 0.0, 0.3081, 0.09897, -1.836e-08, 0.09897, 0.0, -5.899e-09, 0.3081, 0.0, 0.3081, 0.09897, -1.836e-08, 0.09897, 0.0, -5.899e-09, 0.3081, 0.0, 0.3081, 0.09897, -1.836e-08, 0.09897, 0.0, -5.899e-09, 0.3081, 0.0, 0.3081, 0.09897, -1.836e-08, 0.09897, 0.0, -5.899e-09, 0.3081, 0.0, 0.3081, 0.09897, -1.836e-08, 0.09897, 0.0, -5.899e-09, 0.3081, 0.0, 0.3081, 0.09897, -1.836e-08, 0.09897, 0.0, -5.899e-09, 0.3081, 0.0, 0.3081, 0.09897, -1.836e-08, 0.09897, 0.0, -5.899e-09, 0.3081, 0.0, 0.3081, 0.09897, 0.05949, 0.3431, 0.05249, 0.2876, 0.745, 0.2284, 0.2655, 0.7316, 0.2266, 0.6914, 0.745, 0.2284, 0.07092, 0.3978, 0.05949, 0.3431, 0.745, 0.2284, 0.3075, 0.7685, 0.2655, 0.7316, 0.745, 0.2284, 0.08672, 0.4515, 0.07092, 0.3978, 0.745, 0.2284, 0.06934, 0.06551, 0.08462, 0.01173, 0.745, 0.2284, 0.3523, 0.8019, 0.3075, 0.7685, 0.745, 0.2284, 0.1068, 0.5036, 0.08672, 0.4515, 0.745, 0.2284, 0.05843, 0.1204, 0.06934, 0.06551, 0.745, 0.2284, 0.131, 0.5541, 0.1068, 0.5036, 0.745, 0.2284, 0.05196, 0.1759, 0.05843, 0.1204, 0.745, 0.2284, 0.1591, 0.6024, 0.131, 0.5541, 0.745, 0.2284, 0.04998, 0.2318, 0.05196, 0.1759, 0.745, 0.2284, 0.1911, 0.6482, 0.1591, 0.6024, 0.745, 0.2284, 0.05249, 0.2876, 0.04998, 0.2318, 0.745, 0.2284, 0.2266, 0.6914, 0.1911, 0.6482, 0.745, 0.2284])
me_cylinder_001.materials.append(mat_stone)
me_cylinder_001.use_remesh_preserve_volume = False
me_cylinder_001.use_remesh_preserve_attributes = False
me_cylinder_001.use_mirror_vertex_groups = False
me_cylinder_001.update()
me_cylinder = bpy.data.meshes.new('Cylinder')
me_cylinder.from_pydata([(-2.174e-09, 1.005, -1.0), (0.0, 1.0, 1.0), (0.7105, 0.7105, -1.0), (0.7071, 0.7071, 1.0), (1.005, -4.613e-08, -1.0), (1.0, -4.371e-08, 1.0), (0.7105, -0.7105, -1.0), (0.7071, -0.7071, 1.0), (-9.002e-08, -1.005, -1.0), (-8.742e-08, -1.0, 1.0), (-0.7105, -0.7105, -1.0), (-0.7071, -0.7071, 1.0), (-1.005, 9.772e-09, -1.0), (-1.0, 1.192e-08, 1.0), (-0.7105, 0.7105, -1.0), (-0.7071, 0.7071, 1.0)], [], [(0, 1, 3, 2), (2, 3, 5, 4), (4, 5, 7, 6), (6, 7, 9, 8), (8, 9, 11, 10), (10, 11, 13, 12), (14, 15, 1, 0), (12, 13, 15, 14)])
_uv = me_cylinder.uv_layers.new(name='UVMap')
_uv.uv.foreach_set('vector', [0.5, 0.82, 0.5, 1.0, 0.0, 1.0, -2.98e-08, 0.82, 0.5, 0.82, 0.5, 1.0, 0.0, 1.0, -2.98e-08, 0.82, 0.5, 0.82, 0.5, 1.0, 0.0, 1.0, -2.98e-08, 0.82, 0.5, 0.82, 0.5, 1.0, 0.0, 1.0, -2.98e-08, 0.82, 0.5, 0.82, 0.5, 1.0, 0.0, 1.0, -2.98e-08, 0.82, 0.5, 0.82, 0.5, 1.0, 0.0, 1.0, -2.98e-08, 0.82, 0.5, 0.82, 0.5, 1.0, 0.0, 1.0, -2.98e-08, 0.82, 0.5, 0.82, 0.5, 1.0, 0.0, 1.0, -2.98e-08, 0.82])
me_cylinder.materials.append(mat_top_windows)
me_cylinder.use_remesh_preserve_volume = False
me_cylinder.use_remesh_preserve_attributes = False
me_cylinder.use_mirror_vertex_groups = False
me_cylinder.update()
me_cone = bpy.data.meshes.new('Cone')
me_cone.from_pydata([(1.288e-07, 6.283, -2.0), (0.0, 0.0, 2.0), (4.443, 4.443, -2.0), (6.283, -2.723e-07, -2.0), (4.443, -4.443, -2.0), (1.078e-06, -6.283, -2.0), (-4.443, -4.443, -2.0), (-6.283, 7.726e-08, -2.0), (-4.443, 4.443, -2.0)], [], [(7, 1, 8), (1, 0, 8), (6, 1, 7), (5, 1, 6), (4, 1, 5), (3, 1, 4), (1, 2, 0), (2, 1, 3)])
_uv = me_cone.uv_layers.new(name='UVMap')
_uv.uv.foreach_set('vector', [0.9996, 0.8177, 0.8754, 1.001, 0.7504, 0.8169, 0.8752, 1.001, 0.7507, 0.8173, 1.001, 0.8171, 0.9996, 0.8177, 0.8754, 1.001, 0.7504, 0.8169, 0.9996, 0.8177, 0.8754, 1.001, 0.7504, 0.8169, 0.9996, 0.8177, 0.8754, 1.001, 0.7504, 0.8169, 0.9996, 0.8177, 0.8754, 1.001, 0.7504, 0.8169, 0.8752, 1.001, 0.7507, 0.8173, 1.001, 0.8171, 0.9996, 0.8177, 0.8754, 1.001, 0.7504, 0.8169])
_ca = me_cone.color_attributes.new('Col', 'BYTE_COLOR', 'CORNER')
_ca.data.foreach_set('color', [1.0, 1.0, 1.0, 1.0, 1.0, 1.0, 1.0, 1.0, 1.0, 1.0, 1.0, 1.0, 1.0, 1.0, 1.0, 1.0, 1.0, 1.0, 1.0, 1.0, 1.0, 1.0, 1.0, 1.0, 1.0, 1.0, 1.0, 1.0, 1.0, 1.0, 1.0, 1.0, 1.0, 1.0, 1.0, 1.0, 1.0, 1.0, 1.0, 1.0, 1.0, 1.0, 1.0, 1.0, 1.0, 1.0, 1.0, 1.0, 1.0, 1.0, 1.0, 1.0, 1.0, 1.0, 1.0, 1.0, 1.0, 1.0, 1.0, 1.0, 1.0, 1.0, 1.0, 1.0, 1.0, 1.0, 1.0, 1.0, 1.0, 1.0, 1.0, 1.0, 1.0, 1.0, 1.0, 1.0, 1.0, 1.0, 1.0, 1.0, 1.0, 1.0, 1.0, 1.0, 1.0, 1.0, 1.0, 1.0, 1.0, 1.0, 1.0, 1.0, 1.0, 1.0, 1.0, 1.0])
me_cone.materials.append(mat_roof)
me_cone.use_remesh_preserve_volume = False
me_cone.use_remesh_preserve_attributes = False
me_cone.use_mirror_vertex_groups = False
me_cone.update()
me_circle = bpy.data.meshes.new('Circle')
me_circle.from_pydata([(0.0, 7.0, 0.0), (-2.679, 6.467, 0.0), (-4.95, 4.95, 0.0), (-6.467, 2.679, 0.0), (-7.0, -3.06e-07, 0.0), (-6.467, -2.679, 0.0), (-4.95, -4.95, 0.0), (-2.679, -6.467, 0.0), (-1.057e-06, -7.0, 0.0), (2.679, -6.467, 0.0), (4.95, -4.95, 0.0), (6.467, -2.679, 0.0), (7.0, 8.347e-08, 0.0), (6.467, 2.679, 0.0), (4.95, 4.95, 0.0), (2.679, 6.467, 0.0), (-8.214e-08, 5.953, 10.0), (-2.278, 5.5, 10.0), (-4.209, 4.209, 10.0), (-5.5, 2.278, 10.0), (-5.953, -2.571e-07, 10.0), (-5.5, -2.278, 10.0), (-4.209, -4.209, 10.0), (-2.278, -5.5, 10.0), (-9.81e-07, -5.953, 10.0), (2.278, -5.5, 10.0), (4.209, -4.209, 10.0), (5.5, -2.278, 10.0), (5.953, 7.407e-08, 10.0), (5.5, 2.278, 10.0), (4.209, 4.209, 10.0), (2.278, 5.5, 10.0)], [], [(5, 21, 20, 4), (13, 29, 28, 12), (6, 22, 21, 5), (14, 30, 29, 13), (7, 23, 22, 6), (15, 31, 30, 14), (8, 24, 23, 7), (1, 17, 16, 0), (0, 16, 31, 15), (9, 25, 24, 8), (2, 18, 17, 1), (10, 26, 25, 9), (3, 19, 18, 2), (11, 27, 26, 10), (4, 20, 19, 3), (12, 28, 27, 11), (17, 18, 19, 20, 21, 22, 23, 24, 25, 26, 27, 28, 29, 30, 31, 16)])
me_circle.polygons.foreach_set('use_smooth', [True] * 17)
_uv = me_circle.uv_layers.new(name='UVMap')
_uv.uv.foreach_set('vector', [0.504, 0.0, 0.504, 0.82, 0.0, 0.82, -3.004e-08, 0.0, 0.504, 0.0, 0.504, 0.82, 0.0, 0.82, -3.004e-08, 0.0, 0.5, 0.0, 0.5, 0.82, 1.004, 0.82, 1.004, 0.0, 0.5, 0.0, 0.5, 0.82, 1.004, 0.82, 1.004, 0.0, 1.004, 0.0, 1.004, 0.82, 0.5, 0.82, 0.5, 0.0, 1.004, 0.0, 1.004, 0.82, 0.5, 0.82, 0.5, 0.0, 0.504, 0.0, 0.504, 0.82, 0.0, 0.82, -3.004e-08, 0.0, 0.504, 0.0, 0.504, 0.82, 0.0, 0.82, -3.004e-08, 0.0, 0.504, 0.0, 0.504, 0.82, 0.0, 0.82, -3.004e-08, 0.0, 0.504, 0.0, 0.504, 0.82, 0.0, 0.82, -3.004e-08, 0.0, 0.5, 0.0, 0.5, 0.82, 1.004, 0.82, 1.004, 0.0, 0.5, 0.0, 0.5, 0.82, 1.004, 0.82, 1.004, 0.0, 1.004, 0.0, 1.004, 0.82, 0.5, 0.82, 0.5, 0.0, 1.004, 0.0, 1.004, 0.82, 0.5, 0.82, 0.5, 0.0, 0.504, 0.0, 0.504, 0.82, 0.0, 0.82, -3.004e-08, 0.0, 0.504, 0.0, 0.504, 0.82, 0.0, 0.82, -3.004e-08, 0.0, 0.5, 0.716, 0.6305, 0.69, 0.7411, 0.6161, 0.815, 0.5055, 0.841, 0.375, 0.815, 0.2445, 0.7411, 0.1339, 0.6305, 0.05999, 0.5, 0.03403, 0.3695, 0.05999, 0.2589, 0.1339, 0.185, 0.2445, 0.159, 0.375, 0.185, 0.5055, 0.2589, 0.6161, 0.3695, 0.69])
me_circle.materials.append(mat_stone)
me_circle.use_remesh_preserve_volume = False
me_circle.use_remesh_preserve_attributes = False
me_circle.use_mirror_vertex_groups = False
me_circle.update()

# ---- objects
ob_bastions = bpy.data.objects.new('Bastions', me_cylinder_001)
ob_sun = bpy.data.objects.new('Sun', light_sun)
ob_upper_windows = bpy.data.objects.new('Upper windows', me_cylinder)
ob_roof = bpy.data.objects.new('Roof', me_cone)
ob_fort = bpy.data.objects.new('Fort', me_circle)
ob_lamp = bpy.data.objects.new('Lamp', light_lamp)
ob_camera = bpy.data.objects.new('Camera', cam_camera)

# ---- transforms, parenting, visibility, modifiers, constraints
ob_bastions.location = (-4.768e-07, 6.0, 0.0)
ob_bastions.rotation_euler = (1.571, 1.571, 0.0)
ob_bastions.scale = (5.0, 2.5, 1.0)
ob_bastions.lineart.crease_threshold = 0.0
ob_sun.location = (-0.9955, -5.373, 10.38)
ob_sun.lineart.crease_threshold = 0.0
ob_upper_windows.location = (0.0, 0.0, 10.5)
ob_upper_windows.scale = (5.768, 5.768, 0.5)
ob_upper_windows.lineart.crease_threshold = 0.0
ob_roof.location = (0.0, 0.0, 13.0)
ob_roof.lineart.crease_threshold = 0.0
ob_fort.location = (0.0, 0.0, 0.0)
ob_fort.lineart.crease_threshold = 0.0
ob_lamp.location = (-20.17, -14.34, 9.242)
ob_lamp.rotation_euler = (0.6503, 0.05522, 1.866)
ob_lamp.lock_rotations_4d = False
ob_lamp.empty_display_type = 'ARROWS'
ob_lamp.color = (0.0, 0.0, 0.0, 0.0)
ob_lamp.lineart.crease_threshold = 0.0
ob_camera.location = (19.44, -11.2, 14.43)
ob_camera.rotation_euler = (1.109, 0.01082, 0.8149)
ob_camera.lock_rotations_4d = False
ob_camera.empty_display_type = 'ARROWS'
ob_camera.color = (0.0, 0.0, 0.0, 0.0)
ob_camera.display_type = 'WIRE'
ob_camera.lineart.crease_threshold = 0.0

# ---- collection membership
col_collection_1.objects.link(ob_bastions)
col_collection_1.objects.link(ob_sun)
col_collection_1.objects.link(ob_upper_windows)
col_collection_1.objects.link(ob_roof)
col_collection_1.objects.link(ob_fort)
col_collection_1.objects.link(ob_lamp)
col_collection_1.objects.link(ob_camera)

# ---- scene / render settings (as saved in the file)
scene.camera = ob_camera
scene.frame_start = 1; scene.frame_end = 250; scene.frame_set(1)
scene.render.engine = 'BLENDER_EEVEE_NEXT'
scene.render.resolution_percentage = 50
scene.render.dither_intensity = 0.0
scene.cycles.use_denoising = False
scene.cycles.samples = 10
scene.cycles.sampling_pattern = 'TABULATED_SOBOL'
scene.cycles.light_sampling_threshold = 0.0
scene.cycles.use_adaptive_sampling = False
scene.cycles.use_light_tree = False
scene.cycles.blur_glossy = 0.0
scene.cycles.pixel_filter_type = 'GAUSSIAN'
scene.cycles.sample_clamp_indirect = 0.0
scene.view_settings.view_transform = 'Standard'
bpy.context.view_layer.update()
